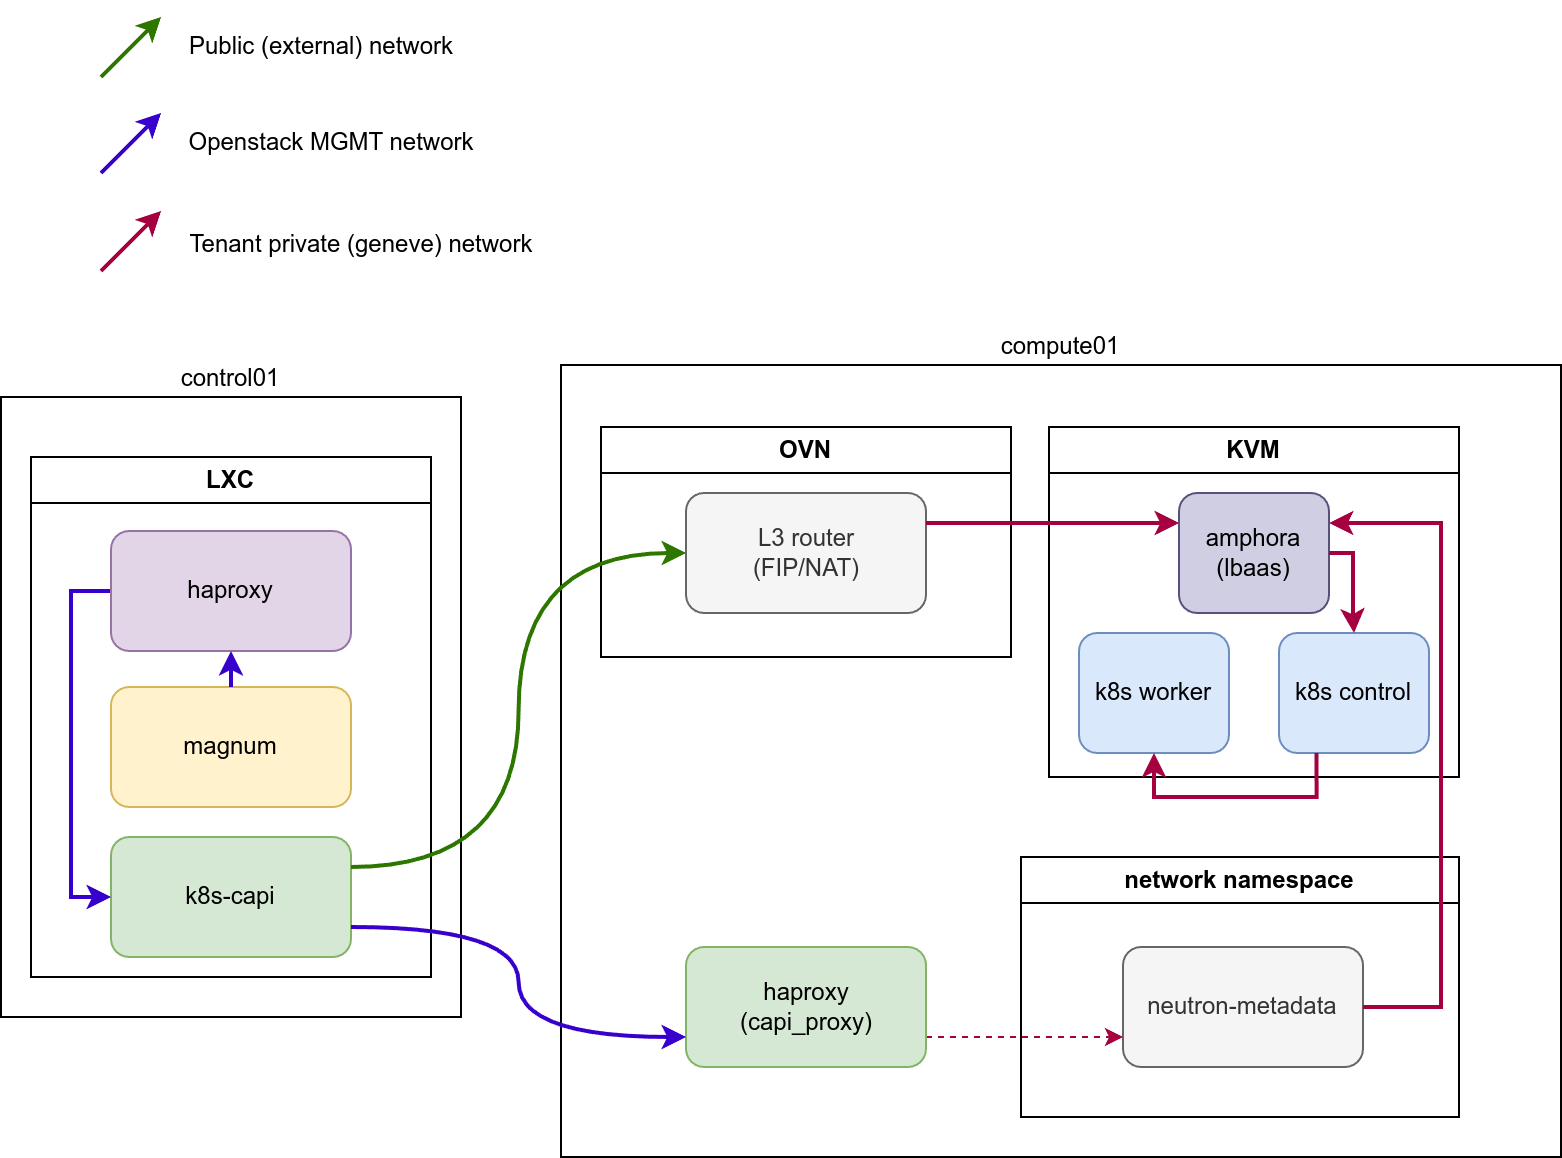

The diagram above was exported from draw.io. Its source (the exported page's mxGraphModel, read from the mxfile embedded in the PNG):
<mxGraphModel dx="1434" dy="776" grid="1" gridSize="10" guides="1" tooltips="1" connect="1" arrows="1" fold="1" page="1" pageScale="1" pageWidth="1654" pageHeight="1169" math="0" shadow="0">
  <root>
    <mxCell id="0" />
    <mxCell id="1" parent="0" />
    <mxCell id="USprMWe67QdjRrm1643M-1" value="control01" style="rounded=0;whiteSpace=wrap;html=1;labelPosition=center;verticalLabelPosition=top;align=center;verticalAlign=bottom;" parent="1" vertex="1">
      <mxGeometry x="150" y="230" width="230" height="310" as="geometry" />
    </mxCell>
    <mxCell id="USprMWe67QdjRrm1643M-3" value="LXC" style="swimlane;whiteSpace=wrap;html=1;" parent="1" vertex="1">
      <mxGeometry x="165" y="260" width="200" height="260" as="geometry" />
    </mxCell>
    <mxCell id="USprMWe67QdjRrm1643M-4" value="k8s-capi" style="rounded=1;whiteSpace=wrap;html=1;fillColor=#d5e8d4;strokeColor=#82b366;" parent="USprMWe67QdjRrm1643M-3" vertex="1">
      <mxGeometry x="40" y="190" width="120" height="60" as="geometry" />
    </mxCell>
    <mxCell id="USprMWe67QdjRrm1643M-5" value="magnum" style="rounded=1;whiteSpace=wrap;html=1;fillColor=#fff2cc;strokeColor=#d6b656;" parent="USprMWe67QdjRrm1643M-3" vertex="1">
      <mxGeometry x="40" y="115" width="120" height="60" as="geometry" />
    </mxCell>
    <mxCell id="USprMWe67QdjRrm1643M-29" style="edgeStyle=orthogonalEdgeStyle;rounded=0;orthogonalLoop=1;jettySize=auto;html=1;exitX=0;exitY=0.5;exitDx=0;exitDy=0;entryX=0;entryY=0.5;entryDx=0;entryDy=0;fillColor=#6a00ff;strokeColor=#3700CC;strokeWidth=2;" parent="1" source="USprMWe67QdjRrm1643M-6" target="USprMWe67QdjRrm1643M-4" edge="1">
      <mxGeometry relative="1" as="geometry" />
    </mxCell>
    <mxCell id="USprMWe67QdjRrm1643M-6" value="haproxy" style="rounded=1;whiteSpace=wrap;html=1;fillColor=#e1d5e7;strokeColor=#9673a6;" parent="1" vertex="1">
      <mxGeometry x="205" y="297" width="120" height="60" as="geometry" />
    </mxCell>
    <mxCell id="USprMWe67QdjRrm1643M-7" value="compute01" style="rounded=0;whiteSpace=wrap;html=1;labelPosition=center;verticalLabelPosition=top;align=center;verticalAlign=bottom;" parent="1" vertex="1">
      <mxGeometry x="430" y="214" width="500" height="396" as="geometry" />
    </mxCell>
    <mxCell id="USprMWe67QdjRrm1643M-8" value="KVM" style="swimlane;whiteSpace=wrap;html=1;" parent="1" vertex="1">
      <mxGeometry x="674" y="245" width="205" height="175" as="geometry" />
    </mxCell>
    <mxCell id="USprMWe67QdjRrm1643M-10" value="k8s worker" style="rounded=1;whiteSpace=wrap;html=1;fillColor=#dae8fc;strokeColor=#6c8ebf;" parent="USprMWe67QdjRrm1643M-8" vertex="1">
      <mxGeometry x="15" y="103" width="75" height="60" as="geometry" />
    </mxCell>
    <mxCell id="USprMWe67QdjRrm1643M-13" value="amphora&lt;br&gt;(lbaas)" style="rounded=1;whiteSpace=wrap;html=1;fillColor=#d0cee2;strokeColor=#56517e;" parent="USprMWe67QdjRrm1643M-8" vertex="1">
      <mxGeometry x="65" y="33" width="75" height="60" as="geometry" />
    </mxCell>
    <mxCell id="USprMWe67QdjRrm1643M-9" value="network namespace" style="swimlane;whiteSpace=wrap;html=1;startSize=23;" parent="1" vertex="1">
      <mxGeometry x="660" y="460" width="219" height="130" as="geometry" />
    </mxCell>
    <mxCell id="USprMWe67QdjRrm1643M-12" value="neutron-metadata" style="rounded=1;whiteSpace=wrap;html=1;fillColor=#f5f5f5;fontColor=#333333;strokeColor=#666666;" parent="USprMWe67QdjRrm1643M-9" vertex="1">
      <mxGeometry x="51" y="45" width="120" height="60" as="geometry" />
    </mxCell>
    <mxCell id="USprMWe67QdjRrm1643M-11" value="k8s control" style="rounded=1;whiteSpace=wrap;html=1;fillColor=#dae8fc;strokeColor=#6c8ebf;" parent="1" vertex="1">
      <mxGeometry x="789" y="348" width="75" height="60" as="geometry" />
    </mxCell>
    <mxCell id="USprMWe67QdjRrm1643M-15" value="OVN" style="swimlane;whiteSpace=wrap;html=1;startSize=23;" parent="1" vertex="1">
      <mxGeometry x="450" y="245" width="205" height="115" as="geometry" />
    </mxCell>
    <mxCell id="USprMWe67QdjRrm1643M-16" value="L3 router&lt;br&gt;(FIP/NAT)" style="rounded=1;whiteSpace=wrap;html=1;fillColor=#f5f5f5;fontColor=#333333;strokeColor=#666666;" parent="USprMWe67QdjRrm1643M-15" vertex="1">
      <mxGeometry x="42.5" y="33" width="120" height="60" as="geometry" />
    </mxCell>
    <mxCell id="USprMWe67QdjRrm1643M-20" style="edgeStyle=orthogonalEdgeStyle;rounded=0;orthogonalLoop=1;jettySize=auto;html=1;exitX=1;exitY=0.5;exitDx=0;exitDy=0;entryX=1;entryY=0.25;entryDx=0;entryDy=0;strokeWidth=2;fillColor=#d80073;strokeColor=#A50040;" parent="1" source="USprMWe67QdjRrm1643M-12" target="USprMWe67QdjRrm1643M-13" edge="1">
      <mxGeometry relative="1" as="geometry">
        <Array as="points">
          <mxPoint x="870" y="535" />
          <mxPoint x="870" y="293" />
        </Array>
      </mxGeometry>
    </mxCell>
    <mxCell id="USprMWe67QdjRrm1643M-22" style="edgeStyle=orthogonalEdgeStyle;rounded=0;orthogonalLoop=1;jettySize=auto;html=1;exitX=0.5;exitY=1;exitDx=0;exitDy=0;entryX=0.25;entryY=1;entryDx=0;entryDy=0;endArrow=none;endFill=0;strokeWidth=2;fillColor=#d80073;strokeColor=#A50040;startArrow=classic;startFill=1;" parent="1" source="USprMWe67QdjRrm1643M-10" target="USprMWe67QdjRrm1643M-11" edge="1">
      <mxGeometry relative="1" as="geometry">
        <Array as="points">
          <mxPoint x="727" y="430" />
          <mxPoint x="808" y="430" />
        </Array>
      </mxGeometry>
    </mxCell>
    <mxCell id="USprMWe67QdjRrm1643M-25" style="edgeStyle=orthogonalEdgeStyle;rounded=0;orthogonalLoop=1;jettySize=auto;html=1;exitX=1;exitY=0.25;exitDx=0;exitDy=0;entryX=0;entryY=0.25;entryDx=0;entryDy=0;strokeWidth=2;fillColor=#d80073;strokeColor=#A50040;" parent="1" source="USprMWe67QdjRrm1643M-16" target="USprMWe67QdjRrm1643M-13" edge="1">
      <mxGeometry relative="1" as="geometry" />
    </mxCell>
    <mxCell id="USprMWe67QdjRrm1643M-27" style="edgeStyle=orthogonalEdgeStyle;rounded=0;orthogonalLoop=1;jettySize=auto;html=1;exitX=1;exitY=0.75;exitDx=0;exitDy=0;entryX=0;entryY=0.75;entryDx=0;entryDy=0;dashed=1;fillColor=#d80073;strokeColor=#A50040;" parent="1" source="USprMWe67QdjRrm1643M-26" target="USprMWe67QdjRrm1643M-12" edge="1">
      <mxGeometry relative="1" as="geometry" />
    </mxCell>
    <mxCell id="USprMWe67QdjRrm1643M-26" value="haproxy&lt;br&gt;(capi_proxy)" style="rounded=1;whiteSpace=wrap;html=1;fillColor=#d5e8d4;strokeColor=#82b366;" parent="1" vertex="1">
      <mxGeometry x="492.5" y="505" width="120" height="60" as="geometry" />
    </mxCell>
    <mxCell id="USprMWe67QdjRrm1643M-28" style="edgeStyle=orthogonalEdgeStyle;rounded=0;orthogonalLoop=1;jettySize=auto;html=1;exitX=0.5;exitY=0;exitDx=0;exitDy=0;entryX=0.5;entryY=1;entryDx=0;entryDy=0;fillColor=#6a00ff;strokeColor=#3700CC;strokeWidth=2;" parent="1" source="USprMWe67QdjRrm1643M-5" target="USprMWe67QdjRrm1643M-6" edge="1">
      <mxGeometry relative="1" as="geometry" />
    </mxCell>
    <mxCell id="USprMWe67QdjRrm1643M-30" style="edgeStyle=orthogonalEdgeStyle;rounded=0;orthogonalLoop=1;jettySize=auto;html=1;exitX=1;exitY=0.25;exitDx=0;exitDy=0;entryX=0;entryY=0.5;entryDx=0;entryDy=0;curved=1;strokeWidth=2;fillColor=#60a917;strokeColor=#2D7600;" parent="1" source="USprMWe67QdjRrm1643M-4" target="USprMWe67QdjRrm1643M-16" edge="1">
      <mxGeometry relative="1" as="geometry" />
    </mxCell>
    <mxCell id="USprMWe67QdjRrm1643M-31" style="edgeStyle=orthogonalEdgeStyle;rounded=0;orthogonalLoop=1;jettySize=auto;html=1;exitX=1;exitY=0.75;exitDx=0;exitDy=0;entryX=0;entryY=0.75;entryDx=0;entryDy=0;curved=1;strokeWidth=2;fillColor=#6a00ff;strokeColor=#3700CC;" parent="1" source="USprMWe67QdjRrm1643M-4" target="USprMWe67QdjRrm1643M-26" edge="1">
      <mxGeometry relative="1" as="geometry" />
    </mxCell>
    <mxCell id="USprMWe67QdjRrm1643M-33" value="" style="endArrow=classic;html=1;rounded=0;strokeWidth=2;fillColor=#60a917;strokeColor=#2D7600;" parent="1" edge="1">
      <mxGeometry width="50" height="50" relative="1" as="geometry">
        <mxPoint x="200" y="70" as="sourcePoint" />
        <mxPoint x="230" y="40" as="targetPoint" />
      </mxGeometry>
    </mxCell>
    <mxCell id="USprMWe67QdjRrm1643M-34" value="Public (external) network" style="text;html=1;align=center;verticalAlign=middle;resizable=0;points=[];autosize=1;strokeColor=none;fillColor=none;" parent="1" vertex="1">
      <mxGeometry x="230" y="40" width="160" height="30" as="geometry" />
    </mxCell>
    <mxCell id="USprMWe67QdjRrm1643M-36" value="Openstack MGMT network" style="text;html=1;align=center;verticalAlign=middle;resizable=0;points=[];autosize=1;strokeColor=none;fillColor=none;" parent="1" vertex="1">
      <mxGeometry x="230" y="88" width="170" height="30" as="geometry" />
    </mxCell>
    <mxCell id="USprMWe67QdjRrm1643M-38" value="Tenant private (geneve) network" style="text;html=1;align=center;verticalAlign=middle;resizable=0;points=[];autosize=1;strokeColor=none;fillColor=none;" parent="1" vertex="1">
      <mxGeometry x="235" y="139" width="190" height="30" as="geometry" />
    </mxCell>
    <mxCell id="USprMWe67QdjRrm1643M-39" value="" style="endArrow=classic;html=1;rounded=0;strokeWidth=2;fillColor=#6a00ff;strokeColor=#3700CC;" parent="1" edge="1">
      <mxGeometry width="50" height="50" relative="1" as="geometry">
        <mxPoint x="200" y="118" as="sourcePoint" />
        <mxPoint x="230" y="88" as="targetPoint" />
      </mxGeometry>
    </mxCell>
    <mxCell id="USprMWe67QdjRrm1643M-40" value="" style="endArrow=classic;html=1;rounded=0;strokeWidth=2;fillColor=#d80073;strokeColor=#A50040;" parent="1" edge="1">
      <mxGeometry width="50" height="50" relative="1" as="geometry">
        <mxPoint x="200" y="167" as="sourcePoint" />
        <mxPoint x="230" y="137" as="targetPoint" />
      </mxGeometry>
    </mxCell>
    <mxCell id="USprMWe67QdjRrm1643M-41" style="edgeStyle=orthogonalEdgeStyle;rounded=0;orthogonalLoop=1;jettySize=auto;html=1;exitX=1;exitY=0.5;exitDx=0;exitDy=0;entryX=0.5;entryY=0;entryDx=0;entryDy=0;strokeWidth=2;fillColor=#d80073;strokeColor=#A50040;" parent="1" source="USprMWe67QdjRrm1643M-13" target="USprMWe67QdjRrm1643M-11" edge="1">
      <mxGeometry relative="1" as="geometry">
        <Array as="points">
          <mxPoint x="826" y="308" />
          <mxPoint x="826" y="340" />
        </Array>
      </mxGeometry>
    </mxCell>
  </root>
</mxGraphModel>